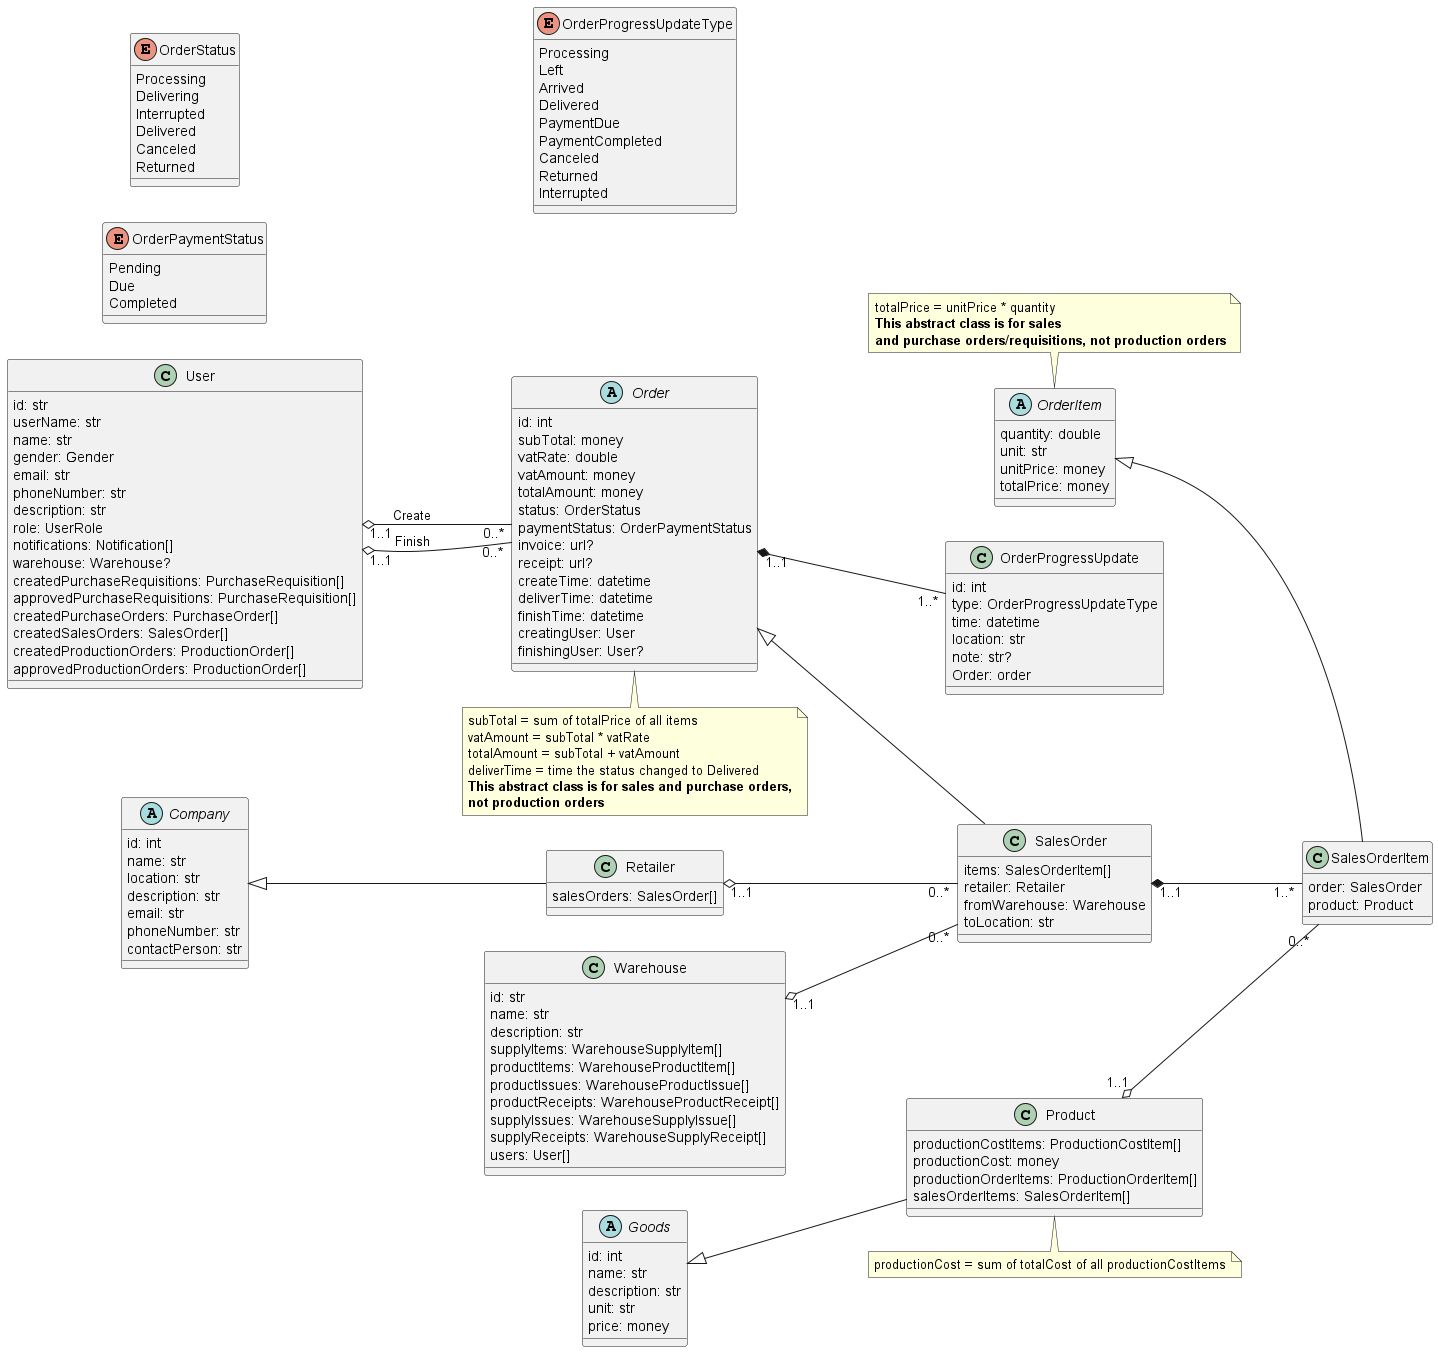

The diagram above was rendered by PlantUML. Its source (embedded in the PNG):
@startuml sales
left to right direction

class User {
    id: str
    userName: str
    name: str
    gender: Gender
    email: str
    phoneNumber: str
    description: str
    role: UserRole
    notifications: Notification[]
    warehouse: Warehouse?
    createdPurchaseRequisitions: PurchaseRequisition[]
    approvedPurchaseRequisitions: PurchaseRequisition[]
    createdPurchaseOrders: PurchaseOrder[]
    createdSalesOrders: SalesOrder[]
    createdProductionOrders: ProductionOrder[]
    approvedProductionOrders: ProductionOrder[]
}

abstract Company {
    id: int
    name: str
    location: str
    description: str
    email: str
    phoneNumber: str
    contactPerson: str
}

class Retailer {
    salesOrders: SalesOrder[]
}
Company <|-- Retailer

class Warehouse {
    id: str
    name: str
    description: str
    supplyItems: WarehouseSupplyItem[]
    productItems: WarehouseProductItem[]
    productIssues: WarehouseProductIssue[]
    productReceipts: WarehouseProductReceipt[]
    supplyIssues: WarehouseSupplyIssue[]
    supplyReceipts: WarehouseSupplyReceipt[]
    users: User[]
}

abstract Goods {
    id: int
    name: str
    description: str
    unit: str
    price: money
}

class Product {
    productionCostItems: ProductionCostItem[]
    productionCost: money
    productionOrderItems: ProductionOrderItem[]
    salesOrderItems: SalesOrderItem[]
}
Goods <|-- Product
note bottom: productionCost = sum of totalCost of all productionCostItems

enum OrderStatus {
    Processing
    Delivering
    Interrupted
    Delivered
    Canceled
    Returned
}

enum OrderPaymentStatus {
    Pending
    Due
    Completed
}

abstract Order {
    id: int
    subTotal: money
    vatRate: double
    vatAmount: money
    totalAmount: money
    status: OrderStatus
    paymentStatus: OrderPaymentStatus
    invoice: url?
    receipt: url?
    createTime: datetime
    deliverTime: datetime
    finishTime: datetime
    creatingUser: User
    finishingUser: User?
}
User "1..1" o-- "0..*" Order : Create
User "1..1" o-- "0..*" Order : Finish
note bottom
    subTotal = sum of totalPrice of all items
    vatAmount = subTotal * vatRate
    totalAmount = subTotal + vatAmount
    deliverTime = time the status changed to Delivered
    <b>This abstract class is for sales and purchase orders,
    <b>not production orders
endnote

abstract OrderItem {
    quantity: double
    unit: str
    unitPrice: money
    totalPrice: money
}
note top
    totalPrice = unitPrice * quantity
    <b>This abstract class is for sales
    <b>and purchase orders/requisitions, not production orders
endnote

enum OrderProgressUpdateType {
    Processing
    Left
    Arrived
    Delivered
    PaymentDue
    PaymentCompleted
    Canceled
    Returned
    Interrupted
}

class OrderProgressUpdate {
    id: int
    type: OrderProgressUpdateType
    time: datetime
    location: str
    note: str?
    Order: order
}
Order "1..1" *-- "1..*" OrderProgressUpdate

class SalesOrder {
    items: SalesOrderItem[]
    retailer: Retailer
    fromWarehouse: Warehouse
    toLocation: str
}
Order <|-- SalesOrder
Retailer "1..1" o-- "0..*" SalesOrder
Warehouse "1..1" o-- "0..*" SalesOrder

class SalesOrderItem {
    order: SalesOrder
    product: Product
}
OrderItem <|-- SalesOrderItem
SalesOrder "1..1" *-- "1..*" SalesOrderItem
Product "1..1" o-- "0..*" SalesOrderItem
@enduml